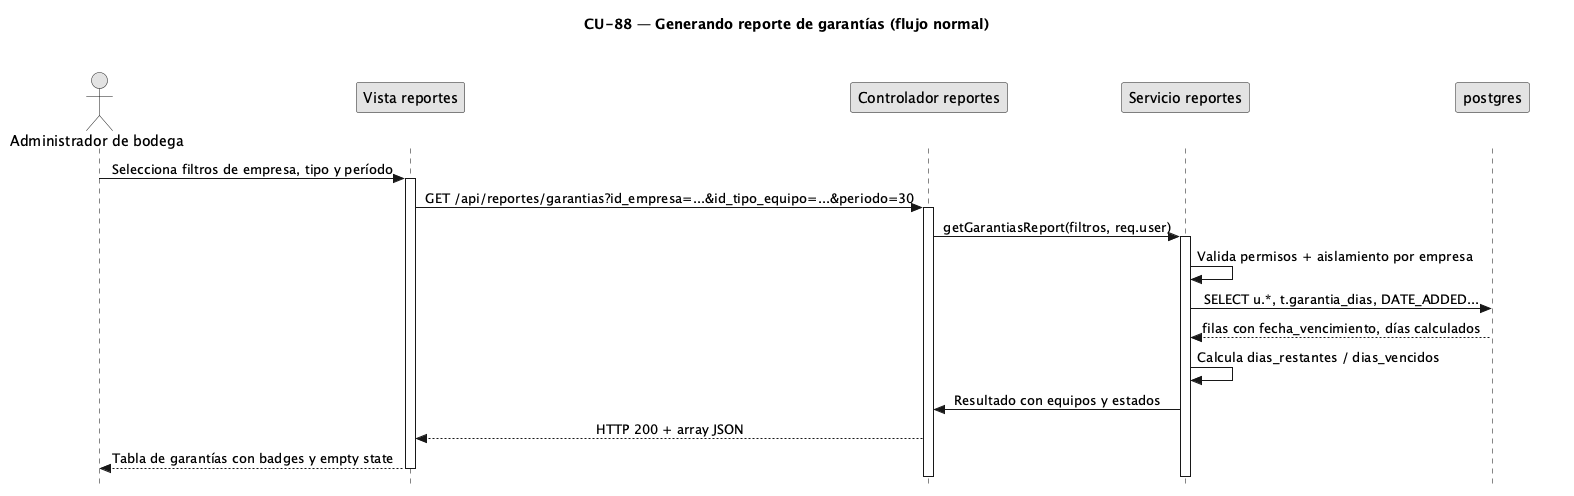

The diagram above was rendered by PlantUML. Its source (embedded in the PNG):
@startuml CU88-Reporte-Garantias-Normal
title CU-88 — Generando reporte de garantías (flujo normal)
skinparam style strictuml
skinparam monochrome true
skinparam shadowing false
skinparam sequenceMessageAlign center
<style>
sequenceDiagram {
	participant { Margin 35 }
	actor { Margin 15 }
}
</style>
skinparam sequence {
	MessageAlign center
	LifeLineBorderColor black
}
hide footbox

actor "Administrador de bodega" as U
participant "Vista reportes" as V
participant "Controlador reportes" as C
participant "Servicio reportes" as S
participant "postgres" as DB

U -> V : Selecciona filtros de empresa, tipo y período
activate V
V -> C : GET /api/reportes/garantias?id_empresa=...&id_tipo_equipo=...&periodo=30
activate C
C -> S : getGarantiasReport(filtros, req.user)
activate S
S -> S : Valida permisos + aislamiento por empresa
S -> DB : SELECT u.*, t.garantia_dias, DATE_ADDED...
DB --> S : filas con fecha_vencimiento, días calculados
S -> S : Calcula dias_restantes / dias_vencidos
S -> C : Resultado con equipos y estados
C --> V : HTTP 200 + array JSON
V --> U : Tabla de garantías con badges y empty state

deactivate V
deactivate C
deactivate S
@enduml